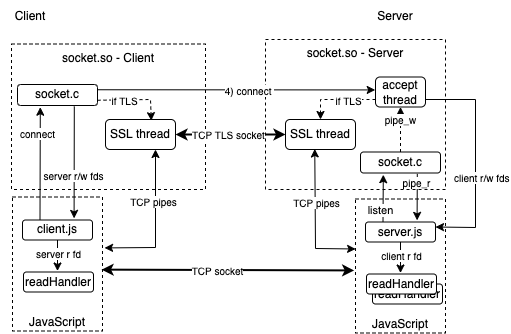

The diagram above was exported from draw.io. Its source (the exported page's mxGraphModel, read from the mxfile embedded in the PNG):
<mxGraphModel dx="808" dy="454" grid="1" gridSize="10" guides="1" tooltips="1" connect="1" arrows="1" fold="1" page="1" pageScale="1" pageWidth="850" pageHeight="1100" math="0" shadow="0">
  <root>
    <mxCell id="0" />
    <mxCell id="1" parent="0" />
    <mxCell id="SlxksA22oYt2unQ-oEEG-10" value="socket.so - Server" style="rounded=0;whiteSpace=wrap;html=1;dashed=1;fillColor=none;verticalAlign=top;" parent="1" vertex="1">
      <mxGeometry x="340" y="220" width="180" height="150" as="geometry" />
    </mxCell>
    <mxCell id="SlxksA22oYt2unQ-oEEG-11" value="JavaScript" style="rounded=0;whiteSpace=wrap;html=1;dashed=1;fillColor=none;verticalAlign=bottom;" parent="1" vertex="1">
      <mxGeometry x="430" y="379.5" width="90" height="134" as="geometry" />
    </mxCell>
    <mxCell id="SlxksA22oYt2unQ-oEEG-12" value="socket.c" style="rounded=1;whiteSpace=wrap;html=1;" parent="1" vertex="1">
      <mxGeometry x="435" y="332.5" width="80" height="21" as="geometry" />
    </mxCell>
    <mxCell id="SlxksA22oYt2unQ-oEEG-13" value="accept thread" style="rounded=1;whiteSpace=wrap;html=1;" parent="1" vertex="1">
      <mxGeometry x="450" y="257.5" width="50" height="30" as="geometry" />
    </mxCell>
    <mxCell id="SlxksA22oYt2unQ-oEEG-14" value="server.js" style="rounded=1;whiteSpace=wrap;html=1;" parent="1" vertex="1">
      <mxGeometry x="440" y="402.5" width="70" height="20" as="geometry" />
    </mxCell>
    <mxCell id="SlxksA22oYt2unQ-oEEG-16" value="" style="endArrow=classic;html=1;rounded=0;entryX=0.5;entryY=0;entryDx=0;entryDy=0;exitX=0;exitY=0.75;exitDx=0;exitDy=0;dashed=1;" parent="1" source="SlxksA22oYt2unQ-oEEG-13" target="SlxksA22oYt2unQ-oEEG-46" edge="1">
      <mxGeometry width="50" height="50" relative="1" as="geometry">
        <mxPoint x="550" y="276.5" as="sourcePoint" />
        <mxPoint x="550.05" y="418.34000000000003" as="targetPoint" />
        <Array as="points">
          <mxPoint x="395" y="280" />
        </Array>
      </mxGeometry>
    </mxCell>
    <mxCell id="SlxksA22oYt2unQ-oEEG-17" value="if TLS" style="edgeLabel;html=1;align=center;verticalAlign=middle;resizable=0;points=[];fontSize=10;" parent="SlxksA22oYt2unQ-oEEG-16" vertex="1" connectable="0">
      <mxGeometry x="-0.075" y="-3" relative="1" as="geometry">
        <mxPoint x="7" y="4" as="offset" />
      </mxGeometry>
    </mxCell>
    <mxCell id="SlxksA22oYt2unQ-oEEG-19" value="" style="endArrow=classic;startArrow=none;html=1;rounded=0;exitX=1;exitY=0.25;exitDx=0;exitDy=0;entryX=-0.006;entryY=0.431;entryDx=0;entryDy=0;startFill=0;entryPerimeter=0;" parent="1" source="SlxksA22oYt2unQ-oEEG-32" target="SlxksA22oYt2unQ-oEEG-13" edge="1">
      <mxGeometry width="50" height="50" relative="1" as="geometry">
        <mxPoint x="390" y="381.5" as="sourcePoint" />
        <mxPoint x="440" y="331.5" as="targetPoint" />
        <Array as="points" />
      </mxGeometry>
    </mxCell>
    <mxCell id="SlxksA22oYt2unQ-oEEG-20" value="4) connect&amp;nbsp;" style="edgeLabel;html=1;align=center;verticalAlign=middle;resizable=0;points=[];fontSize=10;" parent="SlxksA22oYt2unQ-oEEG-19" vertex="1" connectable="0">
      <mxGeometry x="-0.0626" y="1" relative="1" as="geometry">
        <mxPoint x="21" y="1" as="offset" />
      </mxGeometry>
    </mxCell>
    <mxCell id="SlxksA22oYt2unQ-oEEG-21" value="" style="endArrow=classic;html=1;rounded=0;exitX=0.25;exitY=0;exitDx=0;exitDy=0;entryX=0.285;entryY=1.081;entryDx=0;entryDy=0;entryPerimeter=0;" parent="1" source="SlxksA22oYt2unQ-oEEG-14" target="SlxksA22oYt2unQ-oEEG-12" edge="1">
      <mxGeometry width="50" height="50" relative="1" as="geometry">
        <mxPoint x="370" y="373.5" as="sourcePoint" />
        <mxPoint x="450" y="353.5" as="targetPoint" />
      </mxGeometry>
    </mxCell>
    <mxCell id="SlxksA22oYt2unQ-oEEG-22" value="listen" style="edgeLabel;html=1;align=center;verticalAlign=middle;resizable=0;points=[];" parent="SlxksA22oYt2unQ-oEEG-21" vertex="1" connectable="0">
      <mxGeometry x="0.142" y="-1" relative="1" as="geometry">
        <mxPoint x="-4" y="15" as="offset" />
      </mxGeometry>
    </mxCell>
    <mxCell id="SlxksA22oYt2unQ-oEEG-23" value="" style="endArrow=classic;html=1;rounded=0;exitX=0.71;exitY=1.039;exitDx=0;exitDy=0;entryX=0.737;entryY=-0.081;entryDx=0;entryDy=0;exitPerimeter=0;entryPerimeter=0;" parent="1" source="SlxksA22oYt2unQ-oEEG-12" target="SlxksA22oYt2unQ-oEEG-14" edge="1">
      <mxGeometry width="50" height="50" relative="1" as="geometry">
        <mxPoint x="380" y="373.5" as="sourcePoint" />
        <mxPoint x="430" y="323.5" as="targetPoint" />
      </mxGeometry>
    </mxCell>
    <mxCell id="SlxksA22oYt2unQ-oEEG-24" value="pipe_r" style="edgeLabel;html=1;align=center;verticalAlign=middle;resizable=0;points=[];fontSize=10;" parent="SlxksA22oYt2unQ-oEEG-23" vertex="1" connectable="0">
      <mxGeometry x="0.3186" y="1" relative="1" as="geometry">
        <mxPoint x="-2" y="-23" as="offset" />
      </mxGeometry>
    </mxCell>
    <mxCell id="SlxksA22oYt2unQ-oEEG-25" value="readHandler" style="rounded=1;whiteSpace=wrap;html=1;" parent="1" vertex="1">
      <mxGeometry x="447" y="464.5" width="70" height="20" as="geometry" />
    </mxCell>
    <mxCell id="SlxksA22oYt2unQ-oEEG-26" value="" style="endArrow=classic;html=1;rounded=0;exitX=0.5;exitY=1;exitDx=0;exitDy=0;" parent="1" source="SlxksA22oYt2unQ-oEEG-14" edge="1">
      <mxGeometry width="50" height="50" relative="1" as="geometry">
        <mxPoint x="475" y="423.5" as="sourcePoint" />
        <mxPoint x="475" y="453.5" as="targetPoint" />
      </mxGeometry>
    </mxCell>
    <mxCell id="SlxksA22oYt2unQ-oEEG-27" value="client r fd" style="edgeLabel;html=1;align=center;verticalAlign=middle;resizable=0;points=[];fontSize=10;" parent="SlxksA22oYt2unQ-oEEG-26" vertex="1" connectable="0">
      <mxGeometry x="0.3186" y="1" relative="1" as="geometry">
        <mxPoint y="-8" as="offset" />
      </mxGeometry>
    </mxCell>
    <mxCell id="SlxksA22oYt2unQ-oEEG-28" value="readHandler" style="rounded=1;whiteSpace=wrap;html=1;" parent="1" vertex="1">
      <mxGeometry x="441" y="454.5" width="70" height="20" as="geometry" />
    </mxCell>
    <mxCell id="SlxksA22oYt2unQ-oEEG-29" value="Server" style="text;html=1;strokeColor=none;fillColor=none;align=center;verticalAlign=middle;whiteSpace=wrap;rounded=0;dashed=1;" parent="1" vertex="1">
      <mxGeometry x="440" y="181.5" width="60" height="30" as="geometry" />
    </mxCell>
    <mxCell id="SlxksA22oYt2unQ-oEEG-30" value="socket.so - Client" style="rounded=0;whiteSpace=wrap;html=1;dashed=1;fillColor=none;verticalAlign=top;" parent="1" vertex="1">
      <mxGeometry x="86" y="224.5" width="194" height="145.5" as="geometry" />
    </mxCell>
    <mxCell id="SlxksA22oYt2unQ-oEEG-31" value="JavaScript" style="rounded=0;whiteSpace=wrap;html=1;dashed=1;fillColor=none;verticalAlign=bottom;" parent="1" vertex="1">
      <mxGeometry x="87" y="377.5" width="90" height="134" as="geometry" />
    </mxCell>
    <mxCell id="SlxksA22oYt2unQ-oEEG-32" value="socket.c" style="rounded=1;whiteSpace=wrap;html=1;" parent="1" vertex="1">
      <mxGeometry x="92" y="265" width="80" height="21" as="geometry" />
    </mxCell>
    <mxCell id="SlxksA22oYt2unQ-oEEG-33" value="client.js" style="rounded=1;whiteSpace=wrap;html=1;" parent="1" vertex="1">
      <mxGeometry x="97" y="400.5" width="70" height="20" as="geometry" />
    </mxCell>
    <mxCell id="SlxksA22oYt2unQ-oEEG-34" value="" style="endArrow=classic;html=1;rounded=0;exitX=0.25;exitY=0;exitDx=0;exitDy=0;entryX=0.285;entryY=1.081;entryDx=0;entryDy=0;entryPerimeter=0;" parent="1" source="SlxksA22oYt2unQ-oEEG-33" target="SlxksA22oYt2unQ-oEEG-32" edge="1">
      <mxGeometry width="50" height="50" relative="1" as="geometry">
        <mxPoint x="27" y="301" as="sourcePoint" />
        <mxPoint x="107" y="281" as="targetPoint" />
      </mxGeometry>
    </mxCell>
    <mxCell id="SlxksA22oYt2unQ-oEEG-35" value="connect" style="edgeLabel;html=1;align=center;verticalAlign=middle;resizable=0;points=[];fontSize=10;" parent="SlxksA22oYt2unQ-oEEG-34" vertex="1" connectable="0">
      <mxGeometry x="0.142" y="-1" relative="1" as="geometry">
        <mxPoint x="-4" y="-23" as="offset" />
      </mxGeometry>
    </mxCell>
    <mxCell id="SlxksA22oYt2unQ-oEEG-36" value="" style="endArrow=classic;html=1;rounded=0;exitX=0.71;exitY=1.039;exitDx=0;exitDy=0;entryX=0.737;entryY=-0.081;entryDx=0;entryDy=0;exitPerimeter=0;entryPerimeter=0;" parent="1" source="SlxksA22oYt2unQ-oEEG-32" target="SlxksA22oYt2unQ-oEEG-33" edge="1">
      <mxGeometry width="50" height="50" relative="1" as="geometry">
        <mxPoint x="37" y="301" as="sourcePoint" />
        <mxPoint x="87" y="251" as="targetPoint" />
      </mxGeometry>
    </mxCell>
    <mxCell id="SlxksA22oYt2unQ-oEEG-37" value="server r/w fds" style="edgeLabel;html=1;align=center;verticalAlign=middle;resizable=0;points=[];fontSize=10;" parent="SlxksA22oYt2unQ-oEEG-36" vertex="1" connectable="0">
      <mxGeometry x="0.3186" y="1" relative="1" as="geometry">
        <mxPoint x="-2" y="-5" as="offset" />
      </mxGeometry>
    </mxCell>
    <mxCell id="SlxksA22oYt2unQ-oEEG-38" value="" style="endArrow=classic;html=1;rounded=0;exitX=0.5;exitY=1;exitDx=0;exitDy=0;" parent="1" source="SlxksA22oYt2unQ-oEEG-33" edge="1">
      <mxGeometry width="50" height="50" relative="1" as="geometry">
        <mxPoint x="132" y="421.5" as="sourcePoint" />
        <mxPoint x="132" y="451.5" as="targetPoint" />
      </mxGeometry>
    </mxCell>
    <mxCell id="SlxksA22oYt2unQ-oEEG-39" value="server r fd" style="edgeLabel;html=1;align=center;verticalAlign=middle;resizable=0;points=[];fontSize=10;" parent="SlxksA22oYt2unQ-oEEG-38" vertex="1" connectable="0">
      <mxGeometry x="0.3186" y="1" relative="1" as="geometry">
        <mxPoint y="-8" as="offset" />
      </mxGeometry>
    </mxCell>
    <mxCell id="SlxksA22oYt2unQ-oEEG-40" value="readHandler" style="rounded=1;whiteSpace=wrap;html=1;" parent="1" vertex="1">
      <mxGeometry x="98" y="452.5" width="70" height="20" as="geometry" />
    </mxCell>
    <mxCell id="SlxksA22oYt2unQ-oEEG-41" value="Client" style="text;html=1;strokeColor=none;fillColor=none;align=center;verticalAlign=middle;whiteSpace=wrap;rounded=0;dashed=1;" parent="1" vertex="1">
      <mxGeometry x="75" y="181.5" width="60" height="30" as="geometry" />
    </mxCell>
    <mxCell id="SlxksA22oYt2unQ-oEEG-44" value="" style="endArrow=classic;html=1;rounded=0;exitX=1;exitY=0.5;exitDx=0;exitDy=0;entryX=0;entryY=0.5;entryDx=0;entryDy=0;startArrow=classic;startFill=1;strokeWidth=2;" parent="1" source="SlxksA22oYt2unQ-oEEG-83" target="SlxksA22oYt2unQ-oEEG-46" edge="1">
      <mxGeometry width="50" height="50" relative="1" as="geometry">
        <mxPoint x="450" y="420.5000000000001" as="sourcePoint" />
        <mxPoint x="201" y="402" as="targetPoint" />
        <Array as="points">
          <mxPoint x="320" y="315" />
        </Array>
      </mxGeometry>
    </mxCell>
    <mxCell id="SlxksA22oYt2unQ-oEEG-79" value="TCP TLS socket" style="edgeLabel;html=1;align=center;verticalAlign=middle;resizable=0;points=[];fontSize=10;" parent="SlxksA22oYt2unQ-oEEG-44" vertex="1" connectable="0">
      <mxGeometry x="-0.0883" relative="1" as="geometry">
        <mxPoint x="2" as="offset" />
      </mxGeometry>
    </mxCell>
    <mxCell id="SlxksA22oYt2unQ-oEEG-46" value="SSL thread" style="rounded=1;whiteSpace=wrap;html=1;" parent="1" vertex="1">
      <mxGeometry x="360" y="300" width="70" height="30" as="geometry" />
    </mxCell>
    <mxCell id="SlxksA22oYt2unQ-oEEG-50" value="" style="endArrow=classic;html=1;rounded=0;exitX=0.001;exitY=0.373;exitDx=0;exitDy=0;exitPerimeter=0;startArrow=classic;startFill=1;strokeWidth=1;entryX=0.418;entryY=0.982;entryDx=0;entryDy=0;entryPerimeter=0;" parent="1" source="SlxksA22oYt2unQ-oEEG-11" target="SlxksA22oYt2unQ-oEEG-46" edge="1">
      <mxGeometry width="50" height="50" relative="1" as="geometry">
        <mxPoint x="400" y="400" as="sourcePoint" />
        <mxPoint x="360" y="390" as="targetPoint" />
        <Array as="points">
          <mxPoint x="390" y="429" />
        </Array>
      </mxGeometry>
    </mxCell>
    <mxCell id="SlxksA22oYt2unQ-oEEG-62" value="TCP pipes" style="edgeLabel;html=1;align=center;verticalAlign=middle;resizable=0;points=[];fontSize=10;" parent="SlxksA22oYt2unQ-oEEG-50" vertex="1" connectable="0">
      <mxGeometry x="-0.7331" y="1" relative="1" as="geometry">
        <mxPoint x="-21" y="-48" as="offset" />
      </mxGeometry>
    </mxCell>
    <mxCell id="SlxksA22oYt2unQ-oEEG-57" value="" style="endArrow=classic;html=1;rounded=0;exitX=1;exitY=0.75;exitDx=0;exitDy=0;entryX=1;entryY=0.25;entryDx=0;entryDy=0;" parent="1" source="SlxksA22oYt2unQ-oEEG-13" target="SlxksA22oYt2unQ-oEEG-14" edge="1">
      <mxGeometry width="50" height="50" relative="1" as="geometry">
        <mxPoint x="400" y="400" as="sourcePoint" />
        <mxPoint x="450" y="350" as="targetPoint" />
        <Array as="points">
          <mxPoint x="550" y="280" />
          <mxPoint x="550" y="408" />
        </Array>
      </mxGeometry>
    </mxCell>
    <mxCell id="SlxksA22oYt2unQ-oEEG-60" value="client r/w fds" style="edgeLabel;html=1;align=left;verticalAlign=middle;resizable=0;points=[];fontSize=10;" parent="SlxksA22oYt2unQ-oEEG-57" vertex="1" connectable="0">
      <mxGeometry x="-0.5979" relative="1" as="geometry">
        <mxPoint x="-17" y="78" as="offset" />
      </mxGeometry>
    </mxCell>
    <mxCell id="SlxksA22oYt2unQ-oEEG-15" value="" style="endArrow=classic;html=1;rounded=0;dashed=1;entryX=0.5;entryY=1;entryDx=0;entryDy=0;exitX=0.5;exitY=0;exitDx=0;exitDy=0;" parent="1" source="SlxksA22oYt2unQ-oEEG-12" target="SlxksA22oYt2unQ-oEEG-13" edge="1">
      <mxGeometry width="50" height="50" relative="1" as="geometry">
        <mxPoint x="380" y="409" as="sourcePoint" />
        <mxPoint x="380" y="339" as="targetPoint" />
      </mxGeometry>
    </mxCell>
    <mxCell id="SlxksA22oYt2unQ-oEEG-78" value="pipe_w" style="edgeLabel;html=1;align=center;verticalAlign=middle;resizable=0;points=[];fontSize=10;" parent="SlxksA22oYt2unQ-oEEG-15" vertex="1" connectable="0">
      <mxGeometry x="0.4812" relative="1" as="geometry">
        <mxPoint as="offset" />
      </mxGeometry>
    </mxCell>
    <mxCell id="SlxksA22oYt2unQ-oEEG-80" value="" style="endArrow=classic;html=1;rounded=0;startArrow=classic;startFill=1;strokeWidth=2;entryX=-0.015;entryY=0.533;entryDx=0;entryDy=0;entryPerimeter=0;exitX=0.99;exitY=0.542;exitDx=0;exitDy=0;exitPerimeter=0;" parent="1" source="SlxksA22oYt2unQ-oEEG-31" target="SlxksA22oYt2unQ-oEEG-11" edge="1">
      <mxGeometry width="50" height="50" relative="1" as="geometry">
        <mxPoint x="200" y="460" as="sourcePoint" />
        <mxPoint x="420" y="460" as="targetPoint" />
        <Array as="points" />
      </mxGeometry>
    </mxCell>
    <mxCell id="SlxksA22oYt2unQ-oEEG-81" value="TCP socket" style="edgeLabel;html=1;align=center;verticalAlign=middle;resizable=0;points=[];fontSize=10;" parent="SlxksA22oYt2unQ-oEEG-80" vertex="1" connectable="0">
      <mxGeometry x="-0.0883" relative="1" as="geometry">
        <mxPoint as="offset" />
      </mxGeometry>
    </mxCell>
    <mxCell id="SlxksA22oYt2unQ-oEEG-83" value="SSL thread" style="rounded=1;whiteSpace=wrap;html=1;" parent="1" vertex="1">
      <mxGeometry x="180" y="300" width="70" height="30" as="geometry" />
    </mxCell>
    <mxCell id="SlxksA22oYt2unQ-oEEG-84" value="" style="endArrow=classic;html=1;rounded=0;exitX=1.023;exitY=0.38;exitDx=0;exitDy=0;exitPerimeter=0;startArrow=classic;startFill=1;strokeWidth=1;" parent="1" source="SlxksA22oYt2unQ-oEEG-31" edge="1">
      <mxGeometry width="50" height="50" relative="1" as="geometry">
        <mxPoint x="440.0899999999999" y="439.4820000000001" as="sourcePoint" />
        <mxPoint x="230" y="330" as="targetPoint" />
        <Array as="points">
          <mxPoint x="230" y="428" />
        </Array>
      </mxGeometry>
    </mxCell>
    <mxCell id="SlxksA22oYt2unQ-oEEG-85" value="TCP pipes" style="edgeLabel;html=1;align=center;verticalAlign=middle;resizable=0;points=[];fontSize=10;" parent="SlxksA22oYt2unQ-oEEG-84" vertex="1" connectable="0">
      <mxGeometry x="-0.7331" y="1" relative="1" as="geometry">
        <mxPoint x="29" y="-46" as="offset" />
      </mxGeometry>
    </mxCell>
    <mxCell id="SlxksA22oYt2unQ-oEEG-87" value="" style="endArrow=classic;html=1;rounded=0;exitX=1;exitY=0.75;exitDx=0;exitDy=0;dashed=1;entryX=0.654;entryY=0.039;entryDx=0;entryDy=0;entryPerimeter=0;" parent="1" source="SlxksA22oYt2unQ-oEEG-32" target="SlxksA22oYt2unQ-oEEG-83" edge="1">
      <mxGeometry width="50" height="50" relative="1" as="geometry">
        <mxPoint x="335.17" y="389.9999999999999" as="sourcePoint" />
        <mxPoint x="279.99999999999994" y="409.46000000000004" as="targetPoint" />
        <Array as="points">
          <mxPoint x="225" y="280" />
        </Array>
      </mxGeometry>
    </mxCell>
    <mxCell id="SlxksA22oYt2unQ-oEEG-88" value="if TLS" style="edgeLabel;html=1;align=center;verticalAlign=middle;resizable=0;points=[];fontSize=10;" parent="SlxksA22oYt2unQ-oEEG-87" vertex="1" connectable="0">
      <mxGeometry x="-0.075" y="-3" relative="1" as="geometry">
        <mxPoint x="-8" y="-3" as="offset" />
      </mxGeometry>
    </mxCell>
  </root>
</mxGraphModel>